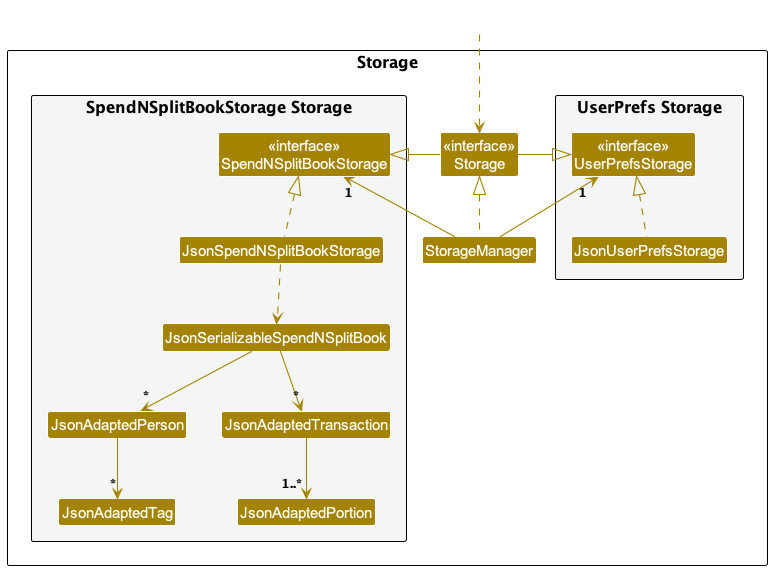

The diagram above was rendered by PlantUML. Its source (embedded in the PNG):
@startuml
!include style.puml
skinparam arrowThickness 1.1
skinparam arrowColor STORAGE_COLOR
skinparam classBackgroundColor STORAGE_COLOR

package Storage as StoragePackage {

package "UserPrefs Storage" #F4F6F6{
Class "<<interface>>\nUserPrefsStorage" as UserPrefsStorage
Class JsonUserPrefsStorage
}

Class "<<interface>>\nStorage" as Storage
Class StorageManager

package "SpendNSplitBookStorage Storage" #F4F6F6{
Class "<<interface>>\nSpendNSplitBookStorage" as SpendNSplitBookStorage
Class JsonSpendNSplitBookStorage
Class JsonSerializableSpendNSplitBook
Class JsonAdaptedPerson
Class JsonAdaptedTag
Class JsonAdaptedTransaction
Class JsonAdaptedPortion
}

}

Class HiddenOutside #FFFFFF
HiddenOutside ..> Storage

StorageManager .up.|> Storage
StorageManager -up-> "1" UserPrefsStorage
StorageManager -up-> "1" SpendNSplitBookStorage

Storage -left-|> UserPrefsStorage
Storage -right-|> SpendNSplitBookStorage

JsonUserPrefsStorage .up.|> UserPrefsStorage
JsonSpendNSplitBookStorage .up.|> SpendNSplitBookStorage
JsonSpendNSplitBookStorage ..> JsonSerializableSpendNSplitBook
JsonSerializableSpendNSplitBook --> "*" JsonAdaptedPerson
JsonAdaptedPerson --> "*" JsonAdaptedTag

JsonSerializableSpendNSplitBook --> "*" JsonAdaptedTransaction
JsonAdaptedTransaction --> "1..*" JsonAdaptedPortion
@enduml